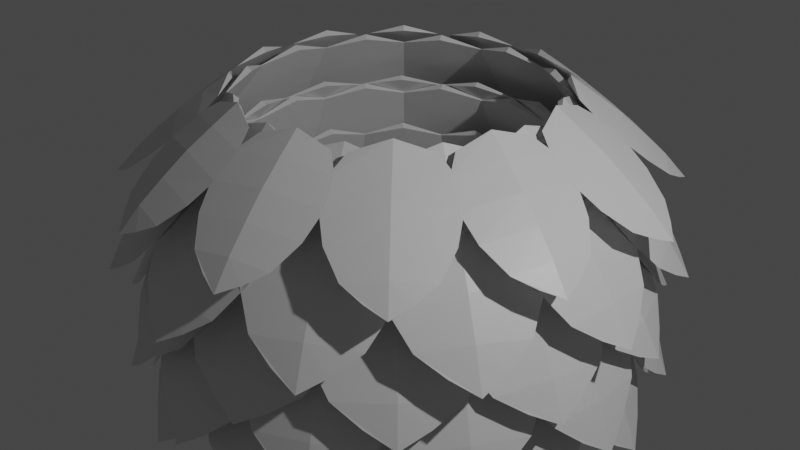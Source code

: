 # Source: bush0.blend  (saved by Blender 2.90.8; exported with 4.5.12 LTS)
import bpy
from mathutils import Matrix  # noqa: F401  (used for matrix-valued properties, if any)

bpy.ops.wm.read_factory_settings(use_empty=True)
scene = bpy.context.scene
scene.name = 'Scene'

# ---- collections
col_collection = bpy.data.collections.new('Collection'); scene.collection.children.link(col_collection)

# ---- materials (node trees are filled in below, after node groups)
mat_material = bpy.data.materials.new('Material')
mat_material.alpha_threshold = 0.0
mat_material.use_transparent_shadow = False
mat_material.line_color = (0.0, 0.0, 0.0, 1.0)
mat_material_001 = bpy.data.materials.new('Material.001')
mat_material_001.alpha_threshold = 0.0
mat_material_001.use_transparent_shadow = False
mat_material_001.line_color = (0.0, 0.0, 0.0, 1.0)
mat_material_002 = bpy.data.materials.new('Material.002')
mat_material_002.alpha_threshold = 0.0
mat_material_002.use_transparent_shadow = False
mat_material_002.line_color = (0.0, 0.0, 0.0, 1.0)
mat_material_003 = bpy.data.materials.new('Material.003')
mat_material_003.alpha_threshold = 0.0
mat_material_003.use_transparent_shadow = False
mat_material_003.line_color = (0.0, 0.0, 0.0, 1.0)
mat_material_004 = bpy.data.materials.new('Material.004')
mat_material_004.alpha_threshold = 0.0
mat_material_004.use_transparent_shadow = False
mat_material_004.line_color = (0.0, 0.0, 0.0, 1.0)
mat_material_005 = bpy.data.materials.new('Material.005')
mat_material_005.alpha_threshold = 0.0
mat_material_005.use_transparent_shadow = False
mat_material_005.line_color = (0.0, 0.0, 0.0, 1.0)

# ---- material node trees
mat_material.use_nodes = True; mat_material.node_tree.nodes.clear()
_N = mat_material.node_tree.nodes; _L = mat_material.node_tree.links
n0 = _N.new('ShaderNodeOutputMaterial'); n0.name = 'Material Output'; n0.location = (300, 300)
n1 = _N.new('ShaderNodeBsdfPrincipled'); n1.name = 'Principled BSDF'; n1.location = (10, 300)
n1.distribution = 'GGX'
n1.subsurface_method = 'BURLEY'
n1.inputs[2].default_value = 0.4
n1.inputs[3].default_value = 1.45
n1.inputs[27].default_value = (0.0, 0.0, 0.0, 1.0)
n1.inputs[28].default_value = 1.0
_L.new(n1.outputs[0], n0.inputs[0])
n0.is_active_output = True
mat_material_001.use_nodes = True; mat_material_001.node_tree.nodes.clear()
_N = mat_material_001.node_tree.nodes; _L = mat_material_001.node_tree.links
n0 = _N.new('ShaderNodeOutputMaterial'); n0.name = 'Material Output'; n0.location = (300, 300)
n1 = _N.new('ShaderNodeBsdfPrincipled'); n1.name = 'Principled BSDF'; n1.location = (10, 300)
n1.distribution = 'GGX'
n1.subsurface_method = 'BURLEY'
n1.inputs[2].default_value = 0.4
n1.inputs[3].default_value = 1.45
n1.inputs[27].default_value = (0.0, 0.0, 0.0, 1.0)
n1.inputs[28].default_value = 1.0
_L.new(n1.outputs[0], n0.inputs[0])
n0.is_active_output = True
mat_material_002.use_nodes = True; mat_material_002.node_tree.nodes.clear()
_N = mat_material_002.node_tree.nodes; _L = mat_material_002.node_tree.links
n0 = _N.new('ShaderNodeOutputMaterial'); n0.name = 'Material Output'; n0.location = (300, 300)
n1 = _N.new('ShaderNodeBsdfPrincipled'); n1.name = 'Principled BSDF'; n1.location = (10, 300)
n1.distribution = 'GGX'
n1.subsurface_method = 'BURLEY'
n1.inputs[2].default_value = 0.4
n1.inputs[3].default_value = 1.45
n1.inputs[27].default_value = (0.0, 0.0, 0.0, 1.0)
n1.inputs[28].default_value = 1.0
_L.new(n1.outputs[0], n0.inputs[0])
n0.is_active_output = True
mat_material_003.use_nodes = True; mat_material_003.node_tree.nodes.clear()
_N = mat_material_003.node_tree.nodes; _L = mat_material_003.node_tree.links
n0 = _N.new('ShaderNodeOutputMaterial'); n0.name = 'Material Output'; n0.location = (300, 300)
n1 = _N.new('ShaderNodeBsdfPrincipled'); n1.name = 'Principled BSDF'; n1.location = (10, 300)
n1.distribution = 'GGX'
n1.subsurface_method = 'BURLEY'
n1.inputs[2].default_value = 0.4
n1.inputs[3].default_value = 1.45
n1.inputs[27].default_value = (0.0, 0.0, 0.0, 1.0)
n1.inputs[28].default_value = 1.0
_L.new(n1.outputs[0], n0.inputs[0])
n0.is_active_output = True
mat_material_004.use_nodes = True; mat_material_004.node_tree.nodes.clear()
_N = mat_material_004.node_tree.nodes; _L = mat_material_004.node_tree.links
n0 = _N.new('ShaderNodeOutputMaterial'); n0.name = 'Material Output'; n0.location = (300, 300)
n1 = _N.new('ShaderNodeBsdfPrincipled'); n1.name = 'Principled BSDF'; n1.location = (10, 300)
n1.distribution = 'GGX'
n1.subsurface_method = 'BURLEY'
n1.inputs[2].default_value = 0.4
n1.inputs[3].default_value = 1.45
n1.inputs[27].default_value = (0.0, 0.0, 0.0, 1.0)
n1.inputs[28].default_value = 1.0
_L.new(n1.outputs[0], n0.inputs[0])
n0.is_active_output = True
mat_material_005.use_nodes = True; mat_material_005.node_tree.nodes.clear()
_N = mat_material_005.node_tree.nodes; _L = mat_material_005.node_tree.links
n0 = _N.new('ShaderNodeOutputMaterial'); n0.name = 'Material Output'; n0.location = (300, 300)
n1 = _N.new('ShaderNodeBsdfPrincipled'); n1.name = 'Principled BSDF'; n1.location = (10, 300)
n1.distribution = 'GGX'
n1.subsurface_method = 'BURLEY'
n1.inputs[2].default_value = 0.4
n1.inputs[3].default_value = 1.45
n1.inputs[27].default_value = (0.0, 0.0, 0.0, 1.0)
n1.inputs[28].default_value = 1.0
_L.new(n1.outputs[0], n0.inputs[0])
n0.is_active_output = True

# ---- world
world_world = bpy.data.worlds.new('World'); scene.world = world_world
world_world.use_nodes = True; world_world.node_tree.nodes.clear()
_N = world_world.node_tree.nodes; _L = world_world.node_tree.links
n0 = _N.new('ShaderNodeOutputWorld'); n0.name = 'World Output'; n0.location = (300, 300)
n1 = _N.new('ShaderNodeBackground'); n1.name = 'Background'; n1.location = (10, 300)
n1.inputs[0].default_value = (0.05088, 0.05088, 0.05088, 1.0)
_L.new(n1.outputs[0], n0.inputs[0])
n0.is_active_output = True
world_world.color = (0.05088, 0.05088, 0.05088)
world_world.use_sun_shadow = False
world_world.sun_shadow_jitter_overblur = 0.0

# ---- cameras
cam_camera = bpy.data.cameras.new('Camera')
cam_camera.clip_end = 100.0
cam_camera.ortho_scale = 7.314

# ---- lights
light_light = bpy.data.lights.new('Light', 'POINT')
light_light.transmission_factor = 0.0
light_light.energy = 1000.0
light_light.shadow_soft_size = 0.1
light_light.shadow_maximum_resolution = 0.006
light_light.use_absolute_resolution = True

# ---- meshes
me_cube = bpy.data.meshes.new('Cube')
me_cube.from_pydata([(-0.5673, 2.558, -0.7742), (0.5673, 2.558, -0.7742), (-0.5406, 1.681, 0.8507), (0.5406, 1.681, 0.8507), (0.8433, 2.082, 0.1052), (-0.8433, 2.082, 0.1052), (-0.7748, 2.321, -0.3342), (0.7748, 2.321, -0.3342), (0.759, 1.846, 0.5458), (-0.759, 1.846, 0.5458), (5.285e-07, 1.67, 1.019), (6.795e-07, 2.553, -0.7769), (5.285e-07, 1.603, 0.9831), (6.795e-07, 2.62, -0.7408), (6.04e-07, 2.183, 0.1598), (6.04e-07, 2.085, 0.1068), (6.417e-07, 2.316, -0.3369), (6.417e-07, 2.408, -0.2873), (5.662e-07, 1.93, 0.5913), (5.662e-07, 1.841, 0.5431), (-0.2876, 2.69, -1.019), (0.2876, 2.69, -1.019), (7.169e-07, 2.794, -1.211)], [], [(19, 12, 3, 8), (10, 12, 2), (17, 13, 1, 7), (0, 11, 22, 20), (18, 14, 4, 8), (16, 15, 4, 7), (11, 16, 7, 1), (14, 17, 7, 4), (10, 18, 8, 3), (15, 19, 8, 4), (5, 9, 19, 15), (2, 9, 18, 10), (5, 6, 17, 14), (0, 6, 16, 11), (6, 5, 15, 16), (9, 5, 14, 18), (1, 13, 22, 21), (6, 0, 13, 17), (3, 12, 10), (9, 2, 12, 19), (13, 0, 20, 22), (11, 1, 21, 22)])
_uv = me_cube.uv_layers.new(name='UVMap')
_uv.uv.foreach_set('vector', [0.8125, 0.625, 0.875, 0.625, 0.875, 0.75, 0.8125, 0.75, 0.375, 0.125, 0.625, 0.125, 0.375, 0.25, 0.3125, 0.625, 0.375, 0.625, 0.375, 0.75, 0.3125, 0.75, 0.625, 0.5, 0.625, 0.625, 0.625, 0.625, 0.625, 0.5, 0.1875, 0.625, 0.25, 0.625, 0.25, 0.75, 0.1875, 0.75, 0.6875, 0.625, 0.75, 0.625, 0.75, 0.75, 0.6875, 0.75, 0.625, 0.625, 0.6875, 0.625, 0.6875, 0.75, 0.625, 0.75, 0.25, 0.625, 0.3125, 0.625, 0.3125, 0.75, 0.25, 0.75, 0.125, 0.625, 0.1875, 0.625, 0.1875, 0.75, 0.125, 0.75, 0.75, 0.625, 0.8125, 0.625, 0.8125, 0.75, 0.75, 0.75, 0.75, 0.5, 0.8125, 0.5, 0.8125, 0.625, 0.75, 0.625, 0.125, 0.5, 0.1875, 0.5, 0.1875, 0.625, 0.125, 0.625, 0.25, 0.5, 0.3125, 0.5, 0.3125, 0.625, 0.25, 0.625, 0.625, 0.5, 0.6875, 0.5, 0.6875, 0.625, 0.625, 0.625, 0.6875, 0.5, 0.75, 0.5, 0.75, 0.625, 0.6875, 0.625, 0.1875, 0.5, 0.25, 0.5, 0.25, 0.625, 0.1875, 0.625, 0.375, 0.75, 0.375, 0.625, 0.375, 0.625, 0.375, 0.75, 0.3125, 0.5, 0.375, 0.5, 0.375, 0.625, 0.3125, 0.625, 0.625, 0.0, 0.625, 0.125, 0.375, 0.125, 0.8125, 0.5, 0.875, 0.5, 0.875, 0.625, 0.8125, 0.625, 0.375, 0.625, 0.375, 0.5, 0.375, 0.5, 0.375, 0.625, 0.625, 0.625, 0.625, 0.75, 0.625, 0.75, 0.625, 0.625])
me_cube.materials.append(mat_material)
me_cube.use_remesh_preserve_volume = False
me_cube.use_remesh_preserve_attributes = False
me_cube.use_mirror_vertex_groups = False
me_cube.update()
me_cube_001 = bpy.data.meshes.new('Cube.001')
me_cube_001.from_pydata([(-0.3926, 2.578, -0.345), (0.3926, 2.578, -0.345), (-0.3741, 1.675, 0.2973), (0.3741, 1.675, 0.2973), (0.5836, 2.089, 0.002159), (-0.5836, 2.089, 0.002159), (-0.5362, 2.334, -0.1711), (0.5362, 2.334, -0.1711), (0.5253, 1.845, 0.1767), (-0.5253, 1.845, 0.1767), (5.552e-07, 1.63, 0.392), (6.597e-07, 2.576, -0.3483), (5.552e-07, 1.598, 0.3472), (6.597e-07, 2.607, -0.3036), (6.074e-07, 2.137, 0.06973), (6.074e-07, 2.09, 0.004056), (6.335e-07, 2.331, -0.1744), (6.335e-07, 2.375, -0.113), (5.813e-07, 1.885, 0.2332), (5.813e-07, 1.842, 0.1733), (-0.1991, 2.714, -0.4415), (0.1991, 2.714, -0.4415), (6.856e-07, 2.82, -0.5175)], [], [(19, 12, 3, 8), (10, 12, 2), (17, 13, 1, 7), (0, 11, 22, 20), (18, 14, 4, 8), (16, 15, 4, 7), (11, 16, 7, 1), (14, 17, 7, 4), (10, 18, 8, 3), (15, 19, 8, 4), (5, 9, 19, 15), (2, 9, 18, 10), (5, 6, 17, 14), (0, 6, 16, 11), (6, 5, 15, 16), (9, 5, 14, 18), (1, 13, 22, 21), (6, 0, 13, 17), (3, 12, 10), (9, 2, 12, 19), (13, 0, 20, 22), (11, 1, 21, 22)])
_uv = me_cube_001.uv_layers.new(name='UVMap')
_uv.uv.foreach_set('vector', [0.8125, 0.625, 0.875, 0.625, 0.875, 0.75, 0.8125, 0.75, 0.375, 0.125, 0.625, 0.125, 0.375, 0.25, 0.3125, 0.625, 0.375, 0.625, 0.375, 0.75, 0.3125, 0.75, 0.625, 0.5, 0.625, 0.625, 0.625, 0.625, 0.625, 0.5, 0.1875, 0.625, 0.25, 0.625, 0.25, 0.75, 0.1875, 0.75, 0.6875, 0.625, 0.75, 0.625, 0.75, 0.75, 0.6875, 0.75, 0.625, 0.625, 0.6875, 0.625, 0.6875, 0.75, 0.625, 0.75, 0.25, 0.625, 0.3125, 0.625, 0.3125, 0.75, 0.25, 0.75, 0.125, 0.625, 0.1875, 0.625, 0.1875, 0.75, 0.125, 0.75, 0.75, 0.625, 0.8125, 0.625, 0.8125, 0.75, 0.75, 0.75, 0.75, 0.5, 0.8125, 0.5, 0.8125, 0.625, 0.75, 0.625, 0.125, 0.5, 0.1875, 0.5, 0.1875, 0.625, 0.125, 0.625, 0.25, 0.5, 0.3125, 0.5, 0.3125, 0.625, 0.25, 0.625, 0.625, 0.5, 0.6875, 0.5, 0.6875, 0.625, 0.625, 0.625, 0.6875, 0.5, 0.75, 0.5, 0.75, 0.625, 0.6875, 0.625, 0.1875, 0.5, 0.25, 0.5, 0.25, 0.625, 0.1875, 0.625, 0.375, 0.75, 0.375, 0.625, 0.375, 0.625, 0.375, 0.75, 0.3125, 0.5, 0.375, 0.5, 0.375, 0.625, 0.3125, 0.625, 0.625, 0.0, 0.625, 0.125, 0.375, 0.125, 0.8125, 0.5, 0.875, 0.5, 0.875, 0.625, 0.8125, 0.625, 0.375, 0.625, 0.375, 0.5, 0.375, 0.5, 0.375, 0.625, 0.625, 0.625, 0.625, 0.75, 0.625, 0.75, 0.625, 0.625])
me_cube_001.materials.append(mat_material_001)
me_cube_001.use_remesh_preserve_volume = False
me_cube_001.use_remesh_preserve_attributes = False
me_cube_001.use_mirror_vertex_groups = False
me_cube_001.update()
me_cube_002 = bpy.data.meshes.new('Cube.002')
me_cube_002.from_pydata([(-0.5673, 2.558, -0.7742), (0.5673, 2.558, -0.7742), (-0.5406, 1.681, 0.8507), (0.5406, 1.681, 0.8507), (0.8433, 2.082, 0.1052), (-0.8433, 2.082, 0.1052), (-0.7748, 2.321, -0.3342), (0.7748, 2.321, -0.3342), (0.759, 1.846, 0.5458), (-0.759, 1.846, 0.5458), (5.285e-07, 1.67, 1.019), (6.795e-07, 2.553, -0.7769), (5.285e-07, 1.603, 0.9831), (6.795e-07, 2.62, -0.7408), (6.04e-07, 2.183, 0.1598), (6.04e-07, 2.085, 0.1068), (6.417e-07, 2.316, -0.3369), (6.417e-07, 2.408, -0.2873), (5.662e-07, 1.93, 0.5913), (5.662e-07, 1.841, 0.5431), (-0.2876, 2.69, -1.019), (0.2876, 2.69, -1.019), (7.169e-07, 2.794, -1.211)], [], [(19, 12, 3, 8), (10, 12, 2), (17, 13, 1, 7), (0, 11, 22, 20), (18, 14, 4, 8), (16, 15, 4, 7), (11, 16, 7, 1), (14, 17, 7, 4), (10, 18, 8, 3), (15, 19, 8, 4), (5, 9, 19, 15), (2, 9, 18, 10), (5, 6, 17, 14), (0, 6, 16, 11), (6, 5, 15, 16), (9, 5, 14, 18), (1, 13, 22, 21), (6, 0, 13, 17), (3, 12, 10), (9, 2, 12, 19), (13, 0, 20, 22), (11, 1, 21, 22)])
_uv = me_cube_002.uv_layers.new(name='UVMap')
_uv.uv.foreach_set('vector', [0.8125, 0.625, 0.875, 0.625, 0.875, 0.75, 0.8125, 0.75, 0.375, 0.125, 0.625, 0.125, 0.375, 0.25, 0.3125, 0.625, 0.375, 0.625, 0.375, 0.75, 0.3125, 0.75, 0.625, 0.5, 0.625, 0.625, 0.625, 0.625, 0.625, 0.5, 0.1875, 0.625, 0.25, 0.625, 0.25, 0.75, 0.1875, 0.75, 0.6875, 0.625, 0.75, 0.625, 0.75, 0.75, 0.6875, 0.75, 0.625, 0.625, 0.6875, 0.625, 0.6875, 0.75, 0.625, 0.75, 0.25, 0.625, 0.3125, 0.625, 0.3125, 0.75, 0.25, 0.75, 0.125, 0.625, 0.1875, 0.625, 0.1875, 0.75, 0.125, 0.75, 0.75, 0.625, 0.8125, 0.625, 0.8125, 0.75, 0.75, 0.75, 0.75, 0.5, 0.8125, 0.5, 0.8125, 0.625, 0.75, 0.625, 0.125, 0.5, 0.1875, 0.5, 0.1875, 0.625, 0.125, 0.625, 0.25, 0.5, 0.3125, 0.5, 0.3125, 0.625, 0.25, 0.625, 0.625, 0.5, 0.6875, 0.5, 0.6875, 0.625, 0.625, 0.625, 0.6875, 0.5, 0.75, 0.5, 0.75, 0.625, 0.6875, 0.625, 0.1875, 0.5, 0.25, 0.5, 0.25, 0.625, 0.1875, 0.625, 0.375, 0.75, 0.375, 0.625, 0.375, 0.625, 0.375, 0.75, 0.3125, 0.5, 0.375, 0.5, 0.375, 0.625, 0.3125, 0.625, 0.625, 0.0, 0.625, 0.125, 0.375, 0.125, 0.8125, 0.5, 0.875, 0.5, 0.875, 0.625, 0.8125, 0.625, 0.375, 0.625, 0.375, 0.5, 0.375, 0.5, 0.375, 0.625, 0.625, 0.625, 0.625, 0.75, 0.625, 0.75, 0.625, 0.625])
me_cube_002.materials.append(mat_material_002)
me_cube_002.use_remesh_preserve_volume = False
me_cube_002.use_remesh_preserve_attributes = False
me_cube_002.use_mirror_vertex_groups = False
me_cube_002.update()
me_cube_003 = bpy.data.meshes.new('Cube.003')
me_cube_003.from_pydata([(-0.5673, 2.558, -0.7742), (0.5673, 2.558, -0.7742), (-0.5406, 1.681, 0.8507), (0.5406, 1.681, 0.8507), (0.8433, 2.082, 0.1052), (-0.8433, 2.082, 0.1052), (-0.7748, 2.321, -0.3342), (0.7748, 2.321, -0.3342), (0.759, 1.846, 0.5458), (-0.759, 1.846, 0.5458), (5.285e-07, 1.67, 1.019), (6.795e-07, 2.553, -0.7769), (5.285e-07, 1.603, 0.9831), (6.795e-07, 2.62, -0.7408), (6.04e-07, 2.183, 0.1598), (6.04e-07, 2.085, 0.1068), (6.417e-07, 2.316, -0.3369), (6.417e-07, 2.408, -0.2873), (5.662e-07, 1.93, 0.5913), (5.662e-07, 1.841, 0.5431), (-0.2876, 2.69, -1.019), (0.2876, 2.69, -1.019), (7.169e-07, 2.794, -1.211)], [], [(19, 12, 3, 8), (10, 12, 2), (17, 13, 1, 7), (0, 11, 22, 20), (18, 14, 4, 8), (16, 15, 4, 7), (11, 16, 7, 1), (14, 17, 7, 4), (10, 18, 8, 3), (15, 19, 8, 4), (5, 9, 19, 15), (2, 9, 18, 10), (5, 6, 17, 14), (0, 6, 16, 11), (6, 5, 15, 16), (9, 5, 14, 18), (1, 13, 22, 21), (6, 0, 13, 17), (3, 12, 10), (9, 2, 12, 19), (13, 0, 20, 22), (11, 1, 21, 22)])
_uv = me_cube_003.uv_layers.new(name='UVMap')
_uv.uv.foreach_set('vector', [0.8125, 0.625, 0.875, 0.625, 0.875, 0.75, 0.8125, 0.75, 0.375, 0.125, 0.625, 0.125, 0.375, 0.25, 0.3125, 0.625, 0.375, 0.625, 0.375, 0.75, 0.3125, 0.75, 0.625, 0.5, 0.625, 0.625, 0.625, 0.625, 0.625, 0.5, 0.1875, 0.625, 0.25, 0.625, 0.25, 0.75, 0.1875, 0.75, 0.6875, 0.625, 0.75, 0.625, 0.75, 0.75, 0.6875, 0.75, 0.625, 0.625, 0.6875, 0.625, 0.6875, 0.75, 0.625, 0.75, 0.25, 0.625, 0.3125, 0.625, 0.3125, 0.75, 0.25, 0.75, 0.125, 0.625, 0.1875, 0.625, 0.1875, 0.75, 0.125, 0.75, 0.75, 0.625, 0.8125, 0.625, 0.8125, 0.75, 0.75, 0.75, 0.75, 0.5, 0.8125, 0.5, 0.8125, 0.625, 0.75, 0.625, 0.125, 0.5, 0.1875, 0.5, 0.1875, 0.625, 0.125, 0.625, 0.25, 0.5, 0.3125, 0.5, 0.3125, 0.625, 0.25, 0.625, 0.625, 0.5, 0.6875, 0.5, 0.6875, 0.625, 0.625, 0.625, 0.6875, 0.5, 0.75, 0.5, 0.75, 0.625, 0.6875, 0.625, 0.1875, 0.5, 0.25, 0.5, 0.25, 0.625, 0.1875, 0.625, 0.375, 0.75, 0.375, 0.625, 0.375, 0.625, 0.375, 0.75, 0.3125, 0.5, 0.375, 0.5, 0.375, 0.625, 0.3125, 0.625, 0.625, 0.0, 0.625, 0.125, 0.375, 0.125, 0.8125, 0.5, 0.875, 0.5, 0.875, 0.625, 0.8125, 0.625, 0.375, 0.625, 0.375, 0.5, 0.375, 0.5, 0.375, 0.625, 0.625, 0.625, 0.625, 0.75, 0.625, 0.75, 0.625, 0.625])
me_cube_003.materials.append(mat_material_003)
me_cube_003.use_remesh_preserve_volume = False
me_cube_003.use_remesh_preserve_attributes = False
me_cube_003.use_mirror_vertex_groups = False
me_cube_003.update()
me_cube_004 = bpy.data.meshes.new('Cube.004')
me_cube_004.from_pydata([(-0.5042, 2.618, -0.5954), (0.5042, 2.618, -0.5954), (-0.4804, 1.613, 0.6183), (0.4804, 1.613, 0.6183), (0.7494, 2.073, 0.06123), (-0.7494, 2.073, 0.06123), (-0.6885, 2.346, -0.2668), (0.6885, 2.346, -0.2668), (0.6745, 1.802, 0.3905), (-0.6745, 1.802, 0.3905), (5.382e-07, 1.578, 0.759), (6.724e-07, 2.614, -0.5987), (5.382e-07, 1.526, 0.7159), (6.724e-07, 2.666, -0.5556), (6.053e-07, 2.151, 0.1264), (6.053e-07, 2.075, 0.06306), (6.388e-07, 2.342, -0.27), (6.388e-07, 2.413, -0.2108), (5.717e-07, 1.867, 0.4449), (5.717e-07, 1.798, 0.3873), (-0.2556, 2.769, -0.778), (0.2556, 2.769, -0.778), (7.057e-07, 2.888, -0.9215)], [], [(19, 12, 3, 8), (10, 12, 2), (17, 13, 1, 7), (0, 11, 22, 20), (18, 14, 4, 8), (16, 15, 4, 7), (11, 16, 7, 1), (14, 17, 7, 4), (10, 18, 8, 3), (15, 19, 8, 4), (5, 9, 19, 15), (2, 9, 18, 10), (5, 6, 17, 14), (0, 6, 16, 11), (6, 5, 15, 16), (9, 5, 14, 18), (1, 13, 22, 21), (6, 0, 13, 17), (3, 12, 10), (9, 2, 12, 19), (13, 0, 20, 22), (11, 1, 21, 22)])
_uv = me_cube_004.uv_layers.new(name='UVMap')
_uv.uv.foreach_set('vector', [0.8125, 0.625, 0.875, 0.625, 0.875, 0.75, 0.8125, 0.75, 0.375, 0.125, 0.625, 0.125, 0.375, 0.25, 0.3125, 0.625, 0.375, 0.625, 0.375, 0.75, 0.3125, 0.75, 0.625, 0.5, 0.625, 0.625, 0.625, 0.625, 0.625, 0.5, 0.1875, 0.625, 0.25, 0.625, 0.25, 0.75, 0.1875, 0.75, 0.6875, 0.625, 0.75, 0.625, 0.75, 0.75, 0.6875, 0.75, 0.625, 0.625, 0.6875, 0.625, 0.6875, 0.75, 0.625, 0.75, 0.25, 0.625, 0.3125, 0.625, 0.3125, 0.75, 0.25, 0.75, 0.125, 0.625, 0.1875, 0.625, 0.1875, 0.75, 0.125, 0.75, 0.75, 0.625, 0.8125, 0.625, 0.8125, 0.75, 0.75, 0.75, 0.75, 0.5, 0.8125, 0.5, 0.8125, 0.625, 0.75, 0.625, 0.125, 0.5, 0.1875, 0.5, 0.1875, 0.625, 0.125, 0.625, 0.25, 0.5, 0.3125, 0.5, 0.3125, 0.625, 0.25, 0.625, 0.625, 0.5, 0.6875, 0.5, 0.6875, 0.625, 0.625, 0.625, 0.6875, 0.5, 0.75, 0.5, 0.75, 0.625, 0.6875, 0.625, 0.1875, 0.5, 0.25, 0.5, 0.25, 0.625, 0.1875, 0.625, 0.375, 0.75, 0.375, 0.625, 0.375, 0.625, 0.375, 0.75, 0.3125, 0.5, 0.375, 0.5, 0.375, 0.625, 0.3125, 0.625, 0.625, 0.0, 0.625, 0.125, 0.375, 0.125, 0.8125, 0.5, 0.875, 0.5, 0.875, 0.625, 0.8125, 0.625, 0.375, 0.625, 0.375, 0.5, 0.375, 0.5, 0.375, 0.625, 0.625, 0.625, 0.625, 0.75, 0.625, 0.75, 0.625, 0.625])
me_cube_004.materials.append(mat_material_004)
me_cube_004.use_remesh_preserve_volume = False
me_cube_004.use_remesh_preserve_attributes = False
me_cube_004.use_mirror_vertex_groups = False
me_cube_004.update()
me_cube_005 = bpy.data.meshes.new('Cube.005')
me_cube_005.from_pydata([(-0.3926, 2.578, -0.345), (0.3926, 2.578, -0.345), (-0.3741, 1.675, 0.2973), (0.3741, 1.675, 0.2973), (0.5836, 2.089, 0.002159), (-0.5836, 2.089, 0.002159), (-0.5362, 2.334, -0.1711), (0.5362, 2.334, -0.1711), (0.5253, 1.845, 0.1767), (-0.5253, 1.845, 0.1767), (5.552e-07, 1.63, 0.392), (6.597e-07, 2.576, -0.3483), (5.552e-07, 1.598, 0.3472), (6.597e-07, 2.607, -0.3036), (6.074e-07, 2.137, 0.06973), (6.074e-07, 2.09, 0.004056), (6.335e-07, 2.331, -0.1744), (6.335e-07, 2.375, -0.113), (5.813e-07, 1.885, 0.2332), (5.813e-07, 1.842, 0.1733), (-0.1991, 2.714, -0.4415), (0.1991, 2.714, -0.4415), (6.856e-07, 2.82, -0.5175)], [], [(19, 12, 3, 8), (10, 12, 2), (17, 13, 1, 7), (0, 11, 22, 20), (18, 14, 4, 8), (16, 15, 4, 7), (11, 16, 7, 1), (14, 17, 7, 4), (10, 18, 8, 3), (15, 19, 8, 4), (5, 9, 19, 15), (2, 9, 18, 10), (5, 6, 17, 14), (0, 6, 16, 11), (6, 5, 15, 16), (9, 5, 14, 18), (1, 13, 22, 21), (6, 0, 13, 17), (3, 12, 10), (9, 2, 12, 19), (13, 0, 20, 22), (11, 1, 21, 22)])
_uv = me_cube_005.uv_layers.new(name='UVMap')
_uv.uv.foreach_set('vector', [0.8125, 0.625, 0.875, 0.625, 0.875, 0.75, 0.8125, 0.75, 0.375, 0.125, 0.625, 0.125, 0.375, 0.25, 0.3125, 0.625, 0.375, 0.625, 0.375, 0.75, 0.3125, 0.75, 0.625, 0.5, 0.625, 0.625, 0.625, 0.625, 0.625, 0.5, 0.1875, 0.625, 0.25, 0.625, 0.25, 0.75, 0.1875, 0.75, 0.6875, 0.625, 0.75, 0.625, 0.75, 0.75, 0.6875, 0.75, 0.625, 0.625, 0.6875, 0.625, 0.6875, 0.75, 0.625, 0.75, 0.25, 0.625, 0.3125, 0.625, 0.3125, 0.75, 0.25, 0.75, 0.125, 0.625, 0.1875, 0.625, 0.1875, 0.75, 0.125, 0.75, 0.75, 0.625, 0.8125, 0.625, 0.8125, 0.75, 0.75, 0.75, 0.75, 0.5, 0.8125, 0.5, 0.8125, 0.625, 0.75, 0.625, 0.125, 0.5, 0.1875, 0.5, 0.1875, 0.625, 0.125, 0.625, 0.25, 0.5, 0.3125, 0.5, 0.3125, 0.625, 0.25, 0.625, 0.625, 0.5, 0.6875, 0.5, 0.6875, 0.625, 0.625, 0.625, 0.6875, 0.5, 0.75, 0.5, 0.75, 0.625, 0.6875, 0.625, 0.1875, 0.5, 0.25, 0.5, 0.25, 0.625, 0.1875, 0.625, 0.375, 0.75, 0.375, 0.625, 0.375, 0.625, 0.375, 0.75, 0.3125, 0.5, 0.375, 0.5, 0.375, 0.625, 0.3125, 0.625, 0.625, 0.0, 0.625, 0.125, 0.375, 0.125, 0.8125, 0.5, 0.875, 0.5, 0.875, 0.625, 0.8125, 0.625, 0.375, 0.625, 0.375, 0.5, 0.375, 0.5, 0.375, 0.625, 0.625, 0.625, 0.625, 0.75, 0.625, 0.75, 0.625, 0.625])
me_cube_005.materials.append(mat_material_005)
me_cube_005.use_remesh_preserve_volume = False
me_cube_005.use_remesh_preserve_attributes = False
me_cube_005.use_mirror_vertex_groups = False
me_cube_005.update()

# ---- objects
ob_cube = bpy.data.objects.new('Cube', me_cube)
ob_light = bpy.data.objects.new('Light', light_light)
ob_camera = bpy.data.objects.new('Camera', cam_camera)
ob_empty = bpy.data.objects.new('Empty', None)
ob_cube_001 = bpy.data.objects.new('Cube.001', me_cube_001)
ob_empty_001 = bpy.data.objects.new('Empty.001', None)
ob_cube_002 = bpy.data.objects.new('Cube.002', me_cube_002)
ob_empty_002 = bpy.data.objects.new('Empty.002', None)
ob_cube_003 = bpy.data.objects.new('Cube.003', me_cube_003)
ob_empty_003 = bpy.data.objects.new('Empty.003', None)
ob_cube_004 = bpy.data.objects.new('Cube.004', me_cube_004)
ob_empty_004 = bpy.data.objects.new('Empty.004', None)
ob_cube_005 = bpy.data.objects.new('Cube.005', me_cube_005)
ob_empty_005 = bpy.data.objects.new('Empty.005', None)

# ---- transforms, parenting, visibility, modifiers, constraints
ob_cube.location = (0.0, 0.0, -0.1439)
ob_cube.lock_rotations_4d = False
ob_cube.empty_display_type = 'ARROWS'
ob_cube.lineart.crease_threshold = 0.0
_m = ob_cube.modifiers.new('Array', 'ARRAY')
_m.count = 12
_m.constant_offset_displace = (0.0, 0.0, 0.0)
_m.relative_offset_displace = (-6.333e-08, 0.0, 0.0)
_m.use_object_offset = True
_m.offset_object = ob_empty
ob_light.location = (7.026, 0.005454, 5.904)
ob_light.rotation_euler = (0.6503, 0.05522, 1.866)
ob_light.lock_rotations_4d = False
ob_light.empty_display_type = 'ARROWS'
ob_light.color = (0.0, 0.0, 0.0, 0.0)
ob_light.lineart.crease_threshold = 0.0
ob_camera.location = (7.359, -6.926, 4.958)
ob_camera.rotation_euler = (1.109, 0.0, 0.8149)
ob_camera.lock_rotations_4d = False
ob_camera.empty_display_type = 'ARROWS'
ob_camera.color = (0.0, 0.0, 0.0, 0.0)
ob_camera.display_type = 'WIRE'
ob_camera.lineart.crease_threshold = 0.0
ob_empty.location = (0.0, 0.0, -0.1439)
ob_empty.rotation_euler = (0.0, -0.0, -0.5236)
ob_empty.lineart.crease_threshold = 0.0
ob_cube_001.location = (0.0, 10.0, 0.0)
ob_cube_001.lock_rotations_4d = False
ob_cube_001.empty_display_type = 'ARROWS'
ob_cube_001.lineart.crease_threshold = 0.0
_m = ob_cube_001.modifiers.new('Array', 'ARRAY')
_m.count = 12
_m.constant_offset_displace = (0.0, 0.0, 0.0)
_m.relative_offset_displace = (-6.333e-08, 0.0, 0.0)
_m.use_object_offset = True
_m.offset_object = ob_empty_001
ob_empty_001.location = (0.0, 10.0, 0.0)
ob_empty_001.lineart.crease_threshold = 0.0
ob_cube_002.location = (0.0, 0.0, 0.1677)
ob_cube_002.rotation_euler = (0.0, -0.0, -0.2478)
ob_cube_002.scale = (1.0, 1.0, 0.7702)
ob_cube_002.lock_rotations_4d = False
ob_cube_002.empty_display_type = 'ARROWS'
ob_cube_002.lineart.crease_threshold = 0.0
_m = ob_cube_002.modifiers.new('Array', 'ARRAY')
_m.count = 12
_m.constant_offset_displace = (0.0, 0.0, 0.0)
_m.relative_offset_displace = (-6.333e-08, 0.0, 0.0)
_m.use_object_offset = True
_m.offset_object = ob_empty_002
ob_empty_002.location = (0.0, 0.0, 0.1677)
ob_empty_002.rotation_euler = (0.0, -0.0, 0.2772)
ob_empty_002.scale = (1.0, 1.0, 0.7702)
ob_empty_002.lineart.crease_threshold = 0.0
ob_cube_003.location = (0.0, 0.0, -0.6053)
ob_cube_003.rotation_euler = (0.0, -0.0, 0.2646)
ob_cube_003.scale = (0.9638, 0.9638, 1.0)
ob_cube_003.lock_rotations_4d = False
ob_cube_003.empty_display_type = 'ARROWS'
ob_cube_003.lineart.crease_threshold = 0.0
_m = ob_cube_003.modifiers.new('Array', 'ARRAY')
_m.count = 12
_m.constant_offset_displace = (0.0, 0.0, 0.0)
_m.relative_offset_displace = (-6.333e-08, 0.0, 0.0)
_m.use_object_offset = True
_m.offset_object = ob_empty_003
ob_empty_003.location = (0.0, 0.0, -0.6053)
ob_empty_003.rotation_euler = (0.0, -0.0, -0.259)
ob_empty_003.scale = (0.9638, 0.9638, 1.0)
ob_empty_003.lineart.crease_threshold = 0.0
ob_cube_004.location = (0.0, 0.0, 0.7027)
ob_cube_004.rotation_euler = (0.0, -0.0, 0.5236)
ob_cube_004.lock_rotations_4d = False
ob_cube_004.empty_display_type = 'ARROWS'
ob_cube_004.lineart.crease_threshold = 0.0
_m = ob_cube_004.modifiers.new('Array', 'ARRAY')
_m.count = 12
_m.constant_offset_displace = (0.0, 0.0, 0.0)
_m.relative_offset_displace = (-6.333e-08, 0.0, 0.0)
_m.use_object_offset = True
_m.offset_object = ob_empty_004
ob_empty_004.location = (0.0, 0.0, 0.7027)
ob_empty_004.lineart.crease_threshold = 0.0
ob_cube_005.location = (0.0, 0.0, 1.089)
ob_cube_005.rotation_euler = (0.0, -0.0, 0.2618)
ob_cube_005.scale = (1.0, 1.0, 1.138)
ob_cube_005.lock_rotations_4d = False
ob_cube_005.empty_display_type = 'ARROWS'
ob_cube_005.lineart.crease_threshold = 0.0
_m = ob_cube_005.modifiers.new('Array', 'ARRAY')
_m.count = 12
_m.constant_offset_displace = (0.0, 0.0, 0.0)
_m.relative_offset_displace = (-6.333e-08, 0.0, 0.0)
_m.use_object_offset = True
_m.offset_object = ob_empty_005
ob_empty_005.location = (0.0, 0.0, 1.089)
ob_empty_005.rotation_euler = (0.0, -0.0, -0.2618)
ob_empty_005.scale = (1.0, 1.0, 1.138)
ob_empty_005.lineart.crease_threshold = 0.0

# ---- collection membership
col_collection.objects.link(ob_cube)
col_collection.objects.link(ob_light)
col_collection.objects.link(ob_camera)
col_collection.objects.link(ob_empty)
col_collection.objects.link(ob_cube_001)
col_collection.objects.link(ob_empty_001)
col_collection.objects.link(ob_cube_002)
col_collection.objects.link(ob_empty_002)
col_collection.objects.link(ob_cube_003)
col_collection.objects.link(ob_empty_003)
col_collection.objects.link(ob_cube_004)
col_collection.objects.link(ob_empty_004)
col_collection.objects.link(ob_cube_005)
col_collection.objects.link(ob_empty_005)

# ---- scene / render settings (as saved in the file)
scene.camera = ob_camera
scene.frame_start = 1; scene.frame_end = 250; scene.frame_set(0)
scene.render.engine = 'BLENDER_EEVEE_NEXT'
scene.cycles.use_denoising = False
scene.cycles.samples = 128
scene.cycles.sampling_pattern = 'TABULATED_SOBOL'
scene.cycles.use_adaptive_sampling = False
scene.cycles.use_light_tree = False
scene.view_settings.view_transform = 'Filmic'
bpy.context.view_layer.update()
